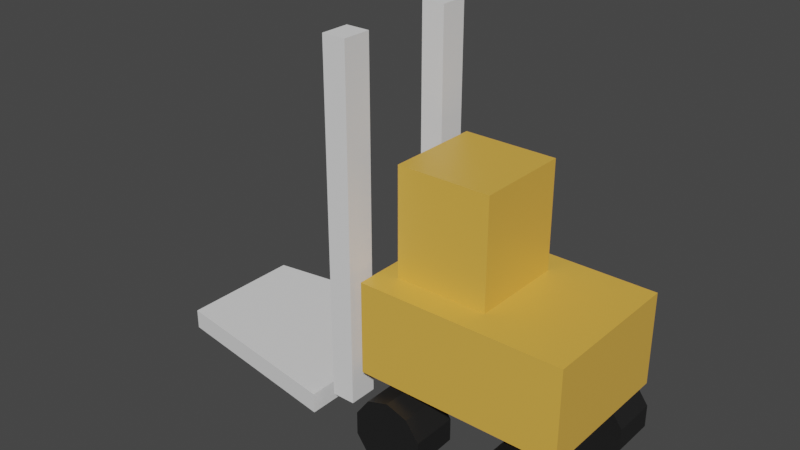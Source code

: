 # Source: forklift.blend  (saved by Blender 2.81.16; exported with 4.5.12 LTS)
import bpy
from mathutils import Matrix  # noqa: F401  (used for matrix-valued properties, if any)

bpy.ops.wm.read_factory_settings(use_empty=True)
scene = bpy.context.scene
scene.name = 'Scene'

# ---- collections
col_collection = bpy.data.collections.new('Collection'); scene.collection.children.link(col_collection)

# ---- materials (node trees are filled in below, after node groups)
mat_material = bpy.data.materials.new('Material')
mat_material.alpha_threshold = 0.0
mat_material.use_transparent_shadow = False
mat_material.line_color = (0.0, 0.0, 0.0, 1.0)
mat_wheels = bpy.data.materials.new('wheels')
mat_wheels.use_transparent_shadow = False

# ---- material node trees
mat_material.use_nodes = True; mat_material.node_tree.nodes.clear()
_N = mat_material.node_tree.nodes; _L = mat_material.node_tree.links
n0 = _N.new('ShaderNodeOutputMaterial'); n0.name = 'Material Output'; n0.location = (300, 300)
n1 = _N.new('ShaderNodeBsdfPrincipled'); n1.name = 'Principled BSDF'; n1.location = (10, 300)
n1.distribution = 'GGX'
n1.subsurface_method = 'BURLEY'
n1.inputs[0].default_value = (0.8, 0.4451, 0.07087, 1.0)
n1.inputs[2].default_value = 0.4
n1.inputs[3].default_value = 1.45
n1.inputs[27].default_value = (0.0, 0.0, 0.0, 1.0)
n1.inputs[28].default_value = 1.0
_L.new(n1.outputs[0], n0.inputs[0])
n0.is_active_output = True
mat_wheels.use_nodes = True; mat_wheels.node_tree.nodes.clear()
_N = mat_wheels.node_tree.nodes; _L = mat_wheels.node_tree.links
n0 = _N.new('ShaderNodeOutputMaterial'); n0.name = 'Material Output'; n0.location = (300, 300)
n1 = _N.new('ShaderNodeBsdfPrincipled'); n1.name = 'Principled BSDF'; n1.location = (10, 300)
n1.distribution = 'GGX'
n1.subsurface_method = 'BURLEY'
n1.inputs[0].default_value = (0.01245, 0.01245, 0.01245, 1.0)
n1.inputs[3].default_value = 1.45
n1.inputs[27].default_value = (0.0, 0.0, 0.0, 1.0)
n1.inputs[28].default_value = 1.0
_L.new(n1.outputs[0], n0.inputs[0])
n0.is_active_output = True

# ---- world
world_world = bpy.data.worlds.new('World'); scene.world = world_world
world_world.use_nodes = True; world_world.node_tree.nodes.clear()
_N = world_world.node_tree.nodes; _L = world_world.node_tree.links
n0 = _N.new('ShaderNodeOutputWorld'); n0.name = 'World Output'; n0.location = (300, 300)
n1 = _N.new('ShaderNodeBackground'); n1.name = 'Background'; n1.location = (10, 300)
n1.inputs[0].default_value = (0.05088, 0.05088, 0.05088, 1.0)
_L.new(n1.outputs[0], n0.inputs[0])
n0.is_active_output = True
world_world.color = (0.05088, 0.05088, 0.05088)
world_world.use_sun_shadow = False
world_world.sun_shadow_jitter_overblur = 0.0

# ---- meshes
me_cube = bpy.data.meshes.new('Cube')
me_cube.from_pydata([(1.0, 0.5098, 1.486), (1.0, 0.5098, 0.4856), (1.0, 0.0, 1.486), (1.0, 0.0, 0.4856), (-1.0, 0.5098, 1.486), (-1.0, 0.5098, 0.4856), (-1.0, 0.0, 1.486), (-1.0, 0.0, 0.4856), (0.0, 0.5098, 0.4856), (0.0, 0.0, 1.486), (0.0, 0.0, 0.4856), (0.0, 0.5098, 1.486), (0.0, 0.0, 2.644), (-1.0, 0.0, 2.644), (-1.0, 0.5098, 2.644), (0.0, 0.5098, 2.644), (0.0, 0.7983, 0.4856), (-1.0, 0.7983, 0.4856), (1.0, 0.7983, 1.486), (1.0, 0.7983, 0.4856), (-1.0, 0.7983, 1.486), (0.0, 0.7983, 1.486), (-1.208, 0.5098, 0.4856), (-1.208, 0.0, 0.4856), (-1.208, 0.0, 1.486), (-1.208, 0.5098, 1.486), (-1.208, 0.7983, 1.486), (-1.208, 0.7983, 0.4856)], [], [(4, 6, 13, 14), (10, 9, 6, 7), (6, 4, 25, 24), (8, 1, 3, 10), (1, 0, 2, 3), (5, 7, 23, 22), (0, 1, 19, 18), (5, 8, 10, 7), (3, 2, 9, 10), (0, 11, 9, 2), (15, 14, 13, 12), (9, 11, 15, 12), (6, 9, 12, 13), (11, 4, 14, 15), (16, 21, 18, 19), (17, 20, 21, 16), (1, 8, 16, 19), (8, 5, 17, 16), (11, 0, 18, 21), (4, 11, 21, 20), (23, 24, 25, 22), (22, 25, 26, 27), (4, 20, 26, 25), (7, 6, 24, 23), (20, 17, 27, 26), (17, 5, 22, 27)])
_uv = me_cube.uv_layers.new(name='UVMap')
_uv.uv.foreach_set('vector', [0.625, 0.25, 0.625, 0.0, 0.625, 0.0, 0.625, 0.25, 0.375, 0.875, 0.625, 0.875, 0.625, 1.0, 0.375, 1.0, 0.625, 0.0, 0.625, 0.25, 0.625, 0.25, 0.625, 0.0, 0.25, 0.5, 0.375, 0.5, 0.375, 0.75, 0.25, 0.75, 0.375, 0.5, 0.625, 0.5, 0.625, 0.75, 0.375, 0.75, 0.125, 0.5, 0.125, 0.75, 0.125, 0.75, 0.125, 0.5, 0.625, 0.5, 0.375, 0.5, 0.375, 0.5, 0.625, 0.5, 0.125, 0.5, 0.25, 0.5, 0.25, 0.75, 0.125, 0.75, 0.375, 0.75, 0.625, 0.75, 0.625, 0.875, 0.375, 0.875, 0.625, 0.5, 0.75, 0.5, 0.75, 0.75, 0.625, 0.75, 0.75, 0.5, 0.875, 0.5, 0.875, 0.75, 0.75, 0.75, 0.75, 0.75, 0.75, 0.5, 0.75, 0.5, 0.75, 0.75, 0.625, 1.0, 0.625, 0.875, 0.625, 0.875, 0.625, 1.0, 0.625, 0.375, 0.625, 0.25, 0.625, 0.25, 0.625, 0.375, 0.375, 0.375, 0.625, 0.375, 0.625, 0.5, 0.375, 0.5, 0.375, 0.25, 0.625, 0.25, 0.625, 0.375, 0.375, 0.375, 0.375, 0.5, 0.25, 0.5, 0.25, 0.5, 0.375, 0.5, 0.25, 0.5, 0.125, 0.5, 0.125, 0.5, 0.25, 0.5, 0.75, 0.5, 0.625, 0.5, 0.625, 0.5, 0.75, 0.5, 0.625, 0.25, 0.625, 0.375, 0.625, 0.375, 0.625, 0.25, 0.375, 0.0, 0.625, 0.0, 0.625, 0.25, 0.375, 0.25, 0.375, 0.25, 0.625, 0.25, 0.625, 0.25, 0.375, 0.25, 0.625, 0.25, 0.625, 0.25, 0.625, 0.25, 0.625, 0.25, 0.375, 1.0, 0.625, 1.0, 0.625, 1.0, 0.375, 1.0, 0.625, 0.25, 0.375, 0.25, 0.375, 0.25, 0.625, 0.25, 0.125, 0.5, 0.125, 0.5, 0.125, 0.5, 0.125, 0.5])
me_cube.materials.append(mat_material)
me_cube.use_remesh_preserve_volume = False
me_cube.use_remesh_preserve_attributes = False
me_cube.use_mirror_vertex_groups = False
me_cube.update()
me_cylinder = bpy.data.meshes.new('Cylinder')
me_cylinder.from_pydata([(0.0, 0.4, -0.25), (0.0, 0.4, 0.25), (0.2351, 0.3236, -0.25), (0.2351, 0.3236, 0.25), (0.3804, 0.1236, -0.25), (0.3804, 0.1236, 0.25), (0.3804, -0.1236, -0.25), (0.3804, -0.1236, 0.25), (0.2351, -0.3236, -0.25), (0.2351, -0.3236, 0.25), (-3.497e-08, -0.4, -0.25), (-3.497e-08, -0.4, 0.25), (-0.2351, -0.3236, -0.25), (-0.2351, -0.3236, 0.25), (-0.3804, -0.1236, -0.25), (-0.3804, -0.1236, 0.25), (-0.3804, 0.1236, -0.25), (-0.3804, 0.1236, 0.25), (-0.2351, 0.3236, -0.25), (-0.2351, 0.3236, 0.25)], [], [(0, 1, 3, 2), (2, 3, 5, 4), (4, 5, 7, 6), (6, 7, 9, 8), (8, 9, 11, 10), (10, 11, 13, 12), (12, 13, 15, 14), (14, 15, 17, 16), (3, 1, 19, 17, 15, 13, 11, 9, 7, 5), (16, 17, 19, 18), (18, 19, 1, 0), (0, 2, 4, 6, 8, 10, 12, 14, 16, 18)])
_uv = me_cylinder.uv_layers.new(name='UVMap')
_uv.uv.foreach_set('vector', [1.0, 0.5, 1.0, 1.0, 0.9, 1.0, 0.9, 0.5, 0.9, 0.5, 0.9, 1.0, 0.8, 1.0, 0.8, 0.5, 0.8, 0.5, 0.8, 1.0, 0.7, 1.0, 0.7, 0.5, 0.7, 0.5, 0.7, 1.0, 0.6, 1.0, 0.6, 0.5, 0.6, 0.5, 0.6, 1.0, 0.5, 1.0, 0.5, 0.5, 0.5, 0.5, 0.5, 1.0, 0.4, 1.0, 0.4, 0.5, 0.4, 0.5, 0.4, 1.0, 0.3, 1.0, 0.3, 0.5, 0.3, 0.5, 0.3, 1.0, 0.2, 1.0, 0.2, 0.5, 0.3911, 0.4442, 0.25, 0.49, 0.1089, 0.4442, 0.02175, 0.3242, 0.02175, 0.1758, 0.1089, 0.05584, 0.25, 0.01, 0.3911, 0.05584, 0.4783, 0.1758, 0.4783, 0.3242, 0.2, 0.5, 0.2, 1.0, 0.1, 1.0, 0.1, 0.5, 0.1, 0.5, 0.1, 1.0, -7.451e-08, 1.0, -7.451e-08, 0.5, 0.75, 0.49, 0.8911, 0.4442, 0.9783, 0.3242, 0.9783, 0.1758, 0.8911, 0.05584, 0.75, 0.01, 0.6089, 0.05584, 0.5217, 0.1758, 0.5217, 0.3242, 0.6089, 0.4442])
me_cylinder.materials.append(mat_wheels)
me_cylinder.use_remesh_fix_poles = True
me_cylinder.use_remesh_preserve_attributes = False
me_cylinder.use_mirror_vertex_groups = False
me_cylinder.update()
me_cylinder_001 = bpy.data.meshes.new('Cylinder.001')
me_cylinder_001.from_pydata([(0.0, 0.4, -0.25), (0.0, 0.4, 0.25), (0.2351, 0.3236, -0.25), (0.2351, 0.3236, 0.25), (0.3804, 0.1236, -0.25), (0.3804, 0.1236, 0.25), (0.3804, -0.1236, -0.25), (0.3804, -0.1236, 0.25), (0.2351, -0.3236, -0.25), (0.2351, -0.3236, 0.25), (-3.497e-08, -0.4, -0.25), (-3.497e-08, -0.4, 0.25), (-0.2351, -0.3236, -0.25), (-0.2351, -0.3236, 0.25), (-0.3804, -0.1236, -0.25), (-0.3804, -0.1236, 0.25), (-0.3804, 0.1236, -0.25), (-0.3804, 0.1236, 0.25), (-0.2351, 0.3236, -0.25), (-0.2351, 0.3236, 0.25)], [], [(0, 1, 3, 2), (2, 3, 5, 4), (4, 5, 7, 6), (6, 7, 9, 8), (8, 9, 11, 10), (10, 11, 13, 12), (12, 13, 15, 14), (14, 15, 17, 16), (3, 1, 19, 17, 15, 13, 11, 9, 7, 5), (16, 17, 19, 18), (18, 19, 1, 0), (0, 2, 4, 6, 8, 10, 12, 14, 16, 18)])
_uv = me_cylinder_001.uv_layers.new(name='UVMap')
_uv.uv.foreach_set('vector', [1.0, 0.5, 1.0, 1.0, 0.9, 1.0, 0.9, 0.5, 0.9, 0.5, 0.9, 1.0, 0.8, 1.0, 0.8, 0.5, 0.8, 0.5, 0.8, 1.0, 0.7, 1.0, 0.7, 0.5, 0.7, 0.5, 0.7, 1.0, 0.6, 1.0, 0.6, 0.5, 0.6, 0.5, 0.6, 1.0, 0.5, 1.0, 0.5, 0.5, 0.5, 0.5, 0.5, 1.0, 0.4, 1.0, 0.4, 0.5, 0.4, 0.5, 0.4, 1.0, 0.3, 1.0, 0.3, 0.5, 0.3, 0.5, 0.3, 1.0, 0.2, 1.0, 0.2, 0.5, 0.3911, 0.4442, 0.25, 0.49, 0.1089, 0.4442, 0.02175, 0.3242, 0.02175, 0.1758, 0.1089, 0.05584, 0.25, 0.01, 0.3911, 0.05584, 0.4783, 0.1758, 0.4783, 0.3242, 0.2, 0.5, 0.2, 1.0, 0.1, 1.0, 0.1, 0.5, 0.1, 0.5, 0.1, 1.0, -7.451e-08, 1.0, -7.451e-08, 0.5, 0.75, 0.49, 0.8911, 0.4442, 0.9783, 0.3242, 0.9783, 0.1758, 0.8911, 0.05584, 0.75, 0.01, 0.6089, 0.05584, 0.5217, 0.1758, 0.5217, 0.3242, 0.6089, 0.4442])
me_cylinder_001.materials.append(mat_wheels)
me_cylinder_001.use_remesh_fix_poles = True
me_cylinder_001.use_remesh_preserve_attributes = False
me_cylinder_001.use_mirror_vertex_groups = False
me_cylinder_001.update()
me_cylinder_003 = bpy.data.meshes.new('Cylinder.003')
me_cylinder_003.from_pydata([(0.0, 0.4, -0.25), (0.0, 0.4, 0.25), (0.2351, 0.3236, -0.25), (0.2351, 0.3236, 0.25), (0.3804, 0.1236, -0.25), (0.3804, 0.1236, 0.25), (0.3804, -0.1236, -0.25), (0.3804, -0.1236, 0.25), (0.2351, -0.3236, -0.25), (0.2351, -0.3236, 0.25), (-3.497e-08, -0.4, -0.25), (-3.497e-08, -0.4, 0.25), (-0.2351, -0.3236, -0.25), (-0.2351, -0.3236, 0.25), (-0.3804, -0.1236, -0.25), (-0.3804, -0.1236, 0.25), (-0.3804, 0.1236, -0.25), (-0.3804, 0.1236, 0.25), (-0.2351, 0.3236, -0.25), (-0.2351, 0.3236, 0.25)], [], [(0, 1, 3, 2), (2, 3, 5, 4), (4, 5, 7, 6), (6, 7, 9, 8), (8, 9, 11, 10), (10, 11, 13, 12), (12, 13, 15, 14), (14, 15, 17, 16), (3, 1, 19, 17, 15, 13, 11, 9, 7, 5), (16, 17, 19, 18), (18, 19, 1, 0), (0, 2, 4, 6, 8, 10, 12, 14, 16, 18)])
_uv = me_cylinder_003.uv_layers.new(name='UVMap')
_uv.uv.foreach_set('vector', [1.0, 0.5, 1.0, 1.0, 0.9, 1.0, 0.9, 0.5, 0.9, 0.5, 0.9, 1.0, 0.8, 1.0, 0.8, 0.5, 0.8, 0.5, 0.8, 1.0, 0.7, 1.0, 0.7, 0.5, 0.7, 0.5, 0.7, 1.0, 0.6, 1.0, 0.6, 0.5, 0.6, 0.5, 0.6, 1.0, 0.5, 1.0, 0.5, 0.5, 0.5, 0.5, 0.5, 1.0, 0.4, 1.0, 0.4, 0.5, 0.4, 0.5, 0.4, 1.0, 0.3, 1.0, 0.3, 0.5, 0.3, 0.5, 0.3, 1.0, 0.2, 1.0, 0.2, 0.5, 0.3911, 0.4442, 0.25, 0.49, 0.1089, 0.4442, 0.02175, 0.3242, 0.02175, 0.1758, 0.1089, 0.05584, 0.25, 0.01, 0.3911, 0.05584, 0.4783, 0.1758, 0.4783, 0.3242, 0.2, 0.5, 0.2, 1.0, 0.1, 1.0, 0.1, 0.5, 0.1, 0.5, 0.1, 1.0, -7.451e-08, 1.0, -7.451e-08, 0.5, 0.75, 0.49, 0.8911, 0.4442, 0.9783, 0.3242, 0.9783, 0.1758, 0.8911, 0.05584, 0.75, 0.01, 0.6089, 0.05584, 0.5217, 0.1758, 0.5217, 0.3242, 0.6089, 0.4442])
me_cylinder_003.materials.append(mat_wheels)
me_cylinder_003.use_remesh_fix_poles = True
me_cylinder_003.use_remesh_preserve_attributes = False
me_cylinder_003.use_mirror_vertex_groups = False
me_cylinder_003.update()
me_cylinder_002 = bpy.data.meshes.new('Cylinder.002')
me_cylinder_002.from_pydata([(0.0, 0.4, -0.25), (0.0, 0.4, 0.25), (0.2351, 0.3236, -0.25), (0.2351, 0.3236, 0.25), (0.3804, 0.1236, -0.25), (0.3804, 0.1236, 0.25), (0.3804, -0.1236, -0.25), (0.3804, -0.1236, 0.25), (0.2351, -0.3236, -0.25), (0.2351, -0.3236, 0.25), (-3.497e-08, -0.4, -0.25), (-3.497e-08, -0.4, 0.25), (-0.2351, -0.3236, -0.25), (-0.2351, -0.3236, 0.25), (-0.3804, -0.1236, -0.25), (-0.3804, -0.1236, 0.25), (-0.3804, 0.1236, -0.25), (-0.3804, 0.1236, 0.25), (-0.2351, 0.3236, -0.25), (-0.2351, 0.3236, 0.25)], [], [(0, 1, 3, 2), (2, 3, 5, 4), (4, 5, 7, 6), (6, 7, 9, 8), (8, 9, 11, 10), (10, 11, 13, 12), (12, 13, 15, 14), (14, 15, 17, 16), (3, 1, 19, 17, 15, 13, 11, 9, 7, 5), (16, 17, 19, 18), (18, 19, 1, 0), (0, 2, 4, 6, 8, 10, 12, 14, 16, 18)])
_uv = me_cylinder_002.uv_layers.new(name='UVMap')
_uv.uv.foreach_set('vector', [1.0, 0.5, 1.0, 1.0, 0.9, 1.0, 0.9, 0.5, 0.9, 0.5, 0.9, 1.0, 0.8, 1.0, 0.8, 0.5, 0.8, 0.5, 0.8, 1.0, 0.7, 1.0, 0.7, 0.5, 0.7, 0.5, 0.7, 1.0, 0.6, 1.0, 0.6, 0.5, 0.6, 0.5, 0.6, 1.0, 0.5, 1.0, 0.5, 0.5, 0.5, 0.5, 0.5, 1.0, 0.4, 1.0, 0.4, 0.5, 0.4, 0.5, 0.4, 1.0, 0.3, 1.0, 0.3, 0.5, 0.3, 0.5, 0.3, 1.0, 0.2, 1.0, 0.2, 0.5, 0.3911, 0.4442, 0.25, 0.49, 0.1089, 0.4442, 0.02175, 0.3242, 0.02175, 0.1758, 0.1089, 0.05584, 0.25, 0.01, 0.3911, 0.05584, 0.4783, 0.1758, 0.4783, 0.3242, 0.2, 0.5, 0.2, 1.0, 0.1, 1.0, 0.1, 0.5, 0.1, 0.5, 0.1, 1.0, -7.451e-08, 1.0, -7.451e-08, 0.5, 0.75, 0.49, 0.8911, 0.4442, 0.9783, 0.3242, 0.9783, 0.1758, 0.8911, 0.05584, 0.75, 0.01, 0.6089, 0.05584, 0.5217, 0.1758, 0.5217, 0.3242, 0.6089, 0.4442])
me_cylinder_002.materials.append(mat_wheels)
me_cylinder_002.use_remesh_fix_poles = True
me_cylinder_002.use_remesh_preserve_attributes = False
me_cylinder_002.use_mirror_vertex_groups = False
me_cylinder_002.update()
me_cube_001 = bpy.data.meshes.new('Cube.001')
me_cube_001.from_pydata([(-1.565, 0.5246, 0.08718), (-1.565, 0.5246, 3.819), (-1.565, 0.8347, 0.08718), (-1.565, 0.8347, 3.819), (-1.31, 0.5246, 0.08718), (-1.31, 0.5246, 3.819), (-1.31, 0.8347, 0.08718), (-1.31, 0.8347, 3.819)], [], [(0, 1, 3, 2), (2, 3, 7, 6), (6, 7, 5, 4), (4, 5, 1, 0), (2, 6, 4, 0), (7, 3, 1, 5)])
_uv = me_cube_001.uv_layers.new(name='UVMap')
_uv.uv.foreach_set('vector', [0.375, 0.0, 0.625, 0.0, 0.625, 0.25, 0.375, 0.25, 0.375, 0.25, 0.625, 0.25, 0.625, 0.5, 0.375, 0.5, 0.375, 0.5, 0.625, 0.5, 0.625, 0.75, 0.375, 0.75, 0.375, 0.75, 0.625, 0.75, 0.625, 1.0, 0.375, 1.0, 0.125, 0.5, 0.375, 0.5, 0.375, 0.75, 0.125, 0.75, 0.625, 0.5, 0.875, 0.5, 0.875, 0.75, 0.625, 0.75])
me_cube_001.use_remesh_fix_poles = True
me_cube_001.use_remesh_preserve_attributes = False
me_cube_001.use_mirror_vertex_groups = False
me_cube_001.update()
me_cube_002 = bpy.data.meshes.new('Cube.002')
me_cube_002.from_pydata([(-1.113, -0.6818, -0.11), (-1.113, -0.6818, 0.11), (-1.113, 0.6818, -0.11), (-1.113, 0.6818, 0.11), (1.0, -1.0, -0.11), (1.0, -1.0, 0.11), (1.0, 1.0, -0.11), (1.0, 1.0, 0.11)], [], [(0, 1, 3, 2), (2, 3, 7, 6), (6, 7, 5, 4), (4, 5, 1, 0), (2, 6, 4, 0), (7, 3, 1, 5)])
_uv = me_cube_002.uv_layers.new(name='UVMap')
_uv.uv.foreach_set('vector', [0.375, 0.0, 0.625, 0.0, 0.625, 0.25, 0.375, 0.25, 0.375, 0.25, 0.625, 0.25, 0.625, 0.5, 0.375, 0.5, 0.375, 0.5, 0.625, 0.5, 0.625, 0.75, 0.375, 0.75, 0.375, 0.75, 0.625, 0.75, 0.625, 1.0, 0.375, 1.0, 0.125, 0.5, 0.375, 0.5, 0.375, 0.75, 0.125, 0.75, 0.625, 0.5, 0.875, 0.5, 0.875, 0.75, 0.625, 0.75])
me_cube_002.use_remesh_fix_poles = True
me_cube_002.use_remesh_preserve_attributes = False
me_cube_002.use_mirror_vertex_groups = False
me_cube_002.update()

# ---- objects
ob_body = bpy.data.objects.new('body', me_cube)
ob_wheels4 = bpy.data.objects.new('wheels4', me_cylinder)
ob_wheels1 = bpy.data.objects.new('wheels1', me_cylinder_001)
ob_wheels3 = bpy.data.objects.new('wheels3', me_cylinder_003)
ob_wheels2 = bpy.data.objects.new('wheels2', me_cylinder_002)
ob_lift_bars = bpy.data.objects.new('lift bars', me_cube_001)
ob_lift_platform = bpy.data.objects.new('lift platform', me_cube_002)
ob_root = bpy.data.objects.new('root', None)
ob_rotation_offset = bpy.data.objects.new('rotation offset', None)

# ---- transforms, parenting, visibility, modifiers, constraints
ob_body.parent = ob_rotation_offset
ob_body.location = (0.0, 0.0, 0.4189)
ob_body.lock_rotations_4d = False
ob_body.empty_display_type = 'ARROWS'
ob_body.lineart.crease_threshold = 0.0
_m = ob_body.modifiers.new('Mirror', 'MIRROR')
_m.use_axis = (False, True, False)
ob_wheels4.parent = ob_rotation_offset
ob_wheels4.location = (-0.7643, 0.6952, 0.4189)
ob_wheels4.rotation_euler = (1.571, 0.0, 0.0)
ob_wheels4.lineart.crease_threshold = 0.0
ob_wheels1.parent = ob_rotation_offset
ob_wheels1.location = (0.5878, 0.6952, 0.4189)
ob_wheels1.rotation_euler = (1.571, 0.0, 0.0)
ob_wheels1.lineart.crease_threshold = 0.0
ob_wheels3.parent = ob_rotation_offset
ob_wheels3.location = (-0.7643, -0.7086, 0.4189)
ob_wheels3.rotation_euler = (1.571, 0.0, 0.0)
ob_wheels3.lineart.crease_threshold = 0.0
ob_wheels2.parent = ob_rotation_offset
ob_wheels2.location = (0.5878, -0.7086, 0.4189)
ob_wheels2.rotation_euler = (1.571, 0.0, 0.0)
ob_wheels2.lineart.crease_threshold = 0.0
ob_lift_bars.parent = ob_rotation_offset
ob_lift_bars.location = (0.0, 0.0, 0.4189)
ob_lift_bars.lineart.crease_threshold = 0.0
_m = ob_lift_bars.modifiers.new('Mirror', 'MIRROR')
_m.use_axis = (False, True, False)
ob_lift_platform.parent = ob_rotation_offset
ob_lift_platform.location = (-2.688, 0.0, 0.4189)
ob_lift_platform.lineart.crease_threshold = 0.0
ob_root.location = (0.0, 0.0, 0.0)
ob_root.lineart.crease_threshold = 0.0
ob_rotation_offset.parent = ob_root
ob_rotation_offset.location = (0.0, 0.0, 0.0)
ob_rotation_offset.lineart.crease_threshold = 0.0

# ---- collection membership
col_collection.objects.link(ob_body)
col_collection.objects.link(ob_wheels4)
col_collection.objects.link(ob_wheels1)
col_collection.objects.link(ob_wheels3)
col_collection.objects.link(ob_wheels2)
col_collection.objects.link(ob_lift_bars)
col_collection.objects.link(ob_lift_platform)
col_collection.objects.link(ob_root)
col_collection.objects.link(ob_rotation_offset)

# ---- scene / render settings (as saved in the file)
scene.frame_start = 1; scene.frame_end = 250; scene.frame_set(1)
scene.render.engine = 'BLENDER_EEVEE_NEXT'
scene.cycles.use_denoising = False
scene.cycles.samples = 128
scene.cycles.sampling_pattern = 'TABULATED_SOBOL'
scene.cycles.use_adaptive_sampling = False
scene.cycles.use_light_tree = False
scene.view_settings.view_transform = 'Filmic'
bpy.context.view_layer.update()

# ---- added for rendering (the .blend has no active camera and no usable light): camera, sun
cam_auto = bpy.data.cameras.new('AutoCamera')
cam_auto.lens = 50.0
cam_auto.sensor_width = 36.0
cam_auto.clip_end = 1000.0
ob_auto_camera = bpy.data.objects.new('AutoCamera', cam_auto)
scene.collection.objects.link(ob_auto_camera)
ob_auto_camera.location = (4.79574, -7.4351, 7.08521)
ob_auto_camera.rotation_euler = (1.09748, -7.21219e-08, 0.694738)
scene.camera = ob_auto_camera
light_auto_sun = bpy.data.lights.new('AutoSun', 'SUN')
light_auto_sun.energy = 3.0
light_auto_sun.angle = 0.0523599
ob_auto_sun = bpy.data.objects.new('AutoSun', light_auto_sun)
scene.collection.objects.link(ob_auto_sun)
ob_auto_sun.rotation_euler = (0.872665, 0.174533, 0.523599)
bpy.context.view_layer.update()
